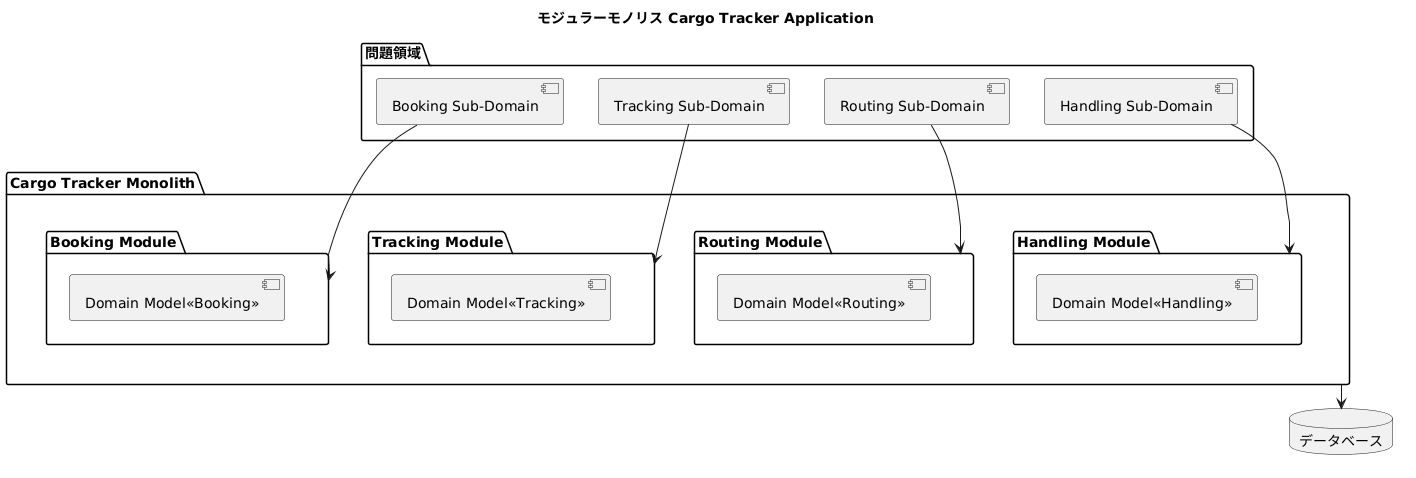

The diagram above was rendered by PlantUML. Its source (embedded in the PNG):
@startuml
title モジュラーモノリス Cargo Tracker Application

package 問題領域 {
   [Booking Sub-Domain]
   [Tracking Sub-Domain]
   [Routing Sub-Domain]
   [Handling Sub-Domain]
}

package "Cargo Tracker Monolith" {
   package "Booking Module" {
     [Domain Model<<Booking>>]
   }
   package "Routing Module" {
     [Domain Model<<Routing>>]
   }
   package "Tracking Module" {
     [Domain Model<<Tracking>>]
   }
   package "Handling Module" {
     [Domain Model<<Handling>>]
   }
}

database DB [
データベース
]

[Booking Sub-Domain] --> "Booking Module"
[Routing Sub-Domain] --> "Routing Module"
[Tracking Sub-Domain] --> "Tracking Module"
[Handling Sub-Domain] --> "Handling Module"
"Cargo Tracker Monolith" --> DB
@enduml